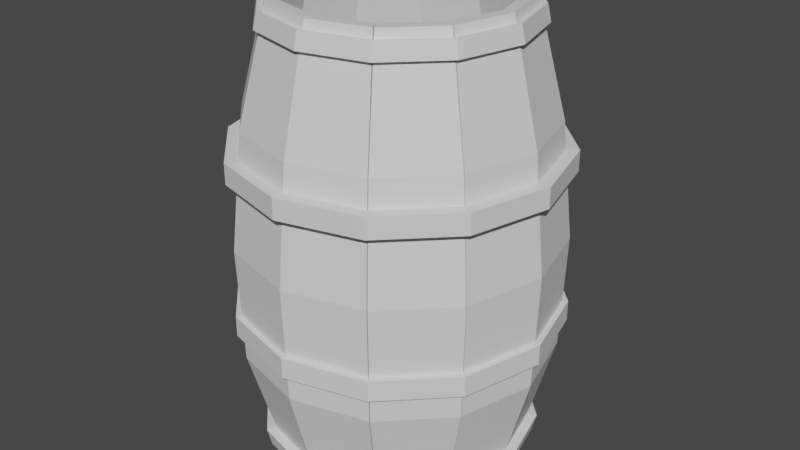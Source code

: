 # Source: Wooden_Barrel_02.blend  (saved by Blender 2.92.15; exported with 4.5.12 LTS)
import bpy
from mathutils import Matrix  # noqa: F401  (used for matrix-valued properties, if any)

bpy.ops.wm.read_factory_settings(use_empty=True)
scene = bpy.context.scene
scene.name = 'Scene'

# ---- collections
col_collection = bpy.data.collections.new('Collection'); scene.collection.children.link(col_collection)

# ---- materials (node trees are filled in below, after node groups)
mat_wooden_barrel = bpy.data.materials.new('Wooden Barrel')
mat_wooden_barrel.use_transparent_shadow = False
mat_wooden_barrel_metal = bpy.data.materials.new('Wooden Barrel Metal')
mat_wooden_barrel_metal.use_transparent_shadow = False

# ---- material node trees
mat_wooden_barrel.use_nodes = True; mat_wooden_barrel.node_tree.nodes.clear()
_N = mat_wooden_barrel.node_tree.nodes; _L = mat_wooden_barrel.node_tree.links
n0 = _N.new('ShaderNodeBsdfPrincipled'); n0.name = 'Principled BSDF'; n0.location = (10, 300)
n0.distribution = 'GGX'
n0.subsurface_method = 'BURLEY'
n0.inputs[3].default_value = 1.45
n0.inputs[27].default_value = (0.0, 0.0, 0.0, 1.0)
n0.inputs[28].default_value = 1.0
n1 = _N.new('ShaderNodeOutputMaterial'); n1.name = 'Material Output'; n1.location = (300, 300)
_L.new(n0.outputs[0], n1.inputs[0])
n1.is_active_output = True
mat_wooden_barrel_metal.use_nodes = True; mat_wooden_barrel_metal.node_tree.nodes.clear()
_N = mat_wooden_barrel_metal.node_tree.nodes; _L = mat_wooden_barrel_metal.node_tree.links
n0 = _N.new('ShaderNodeBsdfPrincipled'); n0.name = 'Principled BSDF'; n0.location = (10, 300)
n0.distribution = 'GGX'
n0.subsurface_method = 'BURLEY'
n0.inputs[3].default_value = 1.45
n0.inputs[27].default_value = (0.0, 0.0, 0.0, 1.0)
n0.inputs[28].default_value = 1.0
n1 = _N.new('ShaderNodeOutputMaterial'); n1.name = 'Material Output'; n1.location = (300, 300)
_L.new(n0.outputs[0], n1.inputs[0])
n1.is_active_output = True

# ---- world
world_world = bpy.data.worlds.new('World'); scene.world = world_world
world_world.use_nodes = True; world_world.node_tree.nodes.clear()
_N = world_world.node_tree.nodes; _L = world_world.node_tree.links
n0 = _N.new('ShaderNodeOutputWorld'); n0.name = 'World Output'; n0.location = (300, 300)
n1 = _N.new('ShaderNodeBackground'); n1.name = 'Background'; n1.location = (10, 300)
n1.inputs[0].default_value = (0.05088, 0.05088, 0.05088, 1.0)
_L.new(n1.outputs[0], n0.inputs[0])
n0.is_active_output = True
world_world.color = (0.05088, 0.05088, 0.05088)
world_world.use_sun_shadow = False
world_world.sun_shadow_jitter_overblur = 0.0

# ---- meshes
me_circle_005 = bpy.data.meshes.new('Circle.005')
me_circle_005.from_pydata([(-0.001729, 0.4104, -0.008597), (-0.2037, 0.3563, -0.008597), (-0.001176, 0.5153, 0.3691), (-0.2566, 0.4468, 0.3691), (-0.001039, 0.4894, 1.132), (-0.2438, 0.4244, 1.132), (-0.001783, 0.3927, 1.508), (-0.1948, 0.341, 1.508), (-0.001181, 0.5294, 0.7514), (-0.2637, 0.4591, 0.7514), (1.118e-08, 0.375, -0.008597), (-0.1875, 0.3248, -0.008597), (1.596e-08, 0.4749, 0.375), (-0.2374, 0.4113, 0.375), (1.49e-08, 0.4493, 1.125), (-0.2246, 0.3891, 1.125), (1.118e-08, 0.357, 1.508), (-0.1785, 0.3092, 1.508), (1.539e-08, 0.4887, 0.75), (-0.2443, 0.4232, 0.75)], [], [(0, 1, 3, 2), (8, 9, 5, 4), (4, 5, 7, 6), (2, 3, 9, 8), (10, 12, 13, 11), (18, 14, 15, 19), (14, 16, 17, 15), (12, 18, 19, 13), (1, 0, 10, 11), (0, 2, 12, 10), (3, 1, 11, 13), (2, 8, 18, 12), (5, 9, 19, 15), (6, 7, 17, 16), (4, 6, 16, 14), (7, 5, 15, 17), (8, 4, 14, 18), (9, 3, 13, 19)])
_uv = me_circle_005.uv_layers.new(name='UVMap')
_uv.uv.foreach_set('vector', [0.7148, 0.1984, 0.7114, 0.2598, 0.5335, 0.2586, 0.5385, 0.1907, 0.37, 0.1876, 0.368, 0.2594, 0.2039, 0.2573, 0.203, 0.1916, 0.203, 0.1916, 0.2039, 0.2573, 0.03227, 0.2545, 0.03106, 0.1983, 0.5385, 0.1907, 0.5335, 0.2586, 0.368, 0.2594, 0.37, 0.1876, 0.7203, 0.3235, 0.5371, 0.3366, 0.5336, 0.2697, 0.7155, 0.2691, 0.3653, 0.3379, 0.1954, 0.33, 0.2034, 0.2679, 0.3678, 0.2701, 0.1954, 0.33, 0.01969, 0.3131, 0.02797, 0.2637, 0.2034, 0.2679, 0.5371, 0.3366, 0.3653, 0.3379, 0.3678, 0.2701, 0.5336, 0.2697, 0.9824, 0.6098, 0.9824, 0.7928, 0.9376, 0.7862, 0.9376, 0.6163, 0.7148, 0.1984, 0.5385, 0.1907, 0.5395, 0.1795, 0.7203, 0.1892, 0.5335, 0.2586, 0.7114, 0.2598, 0.7155, 0.2691, 0.5336, 0.2697, 0.5385, 0.1907, 0.37, 0.1876, 0.3699, 0.1765, 0.5395, 0.1795, 0.2039, 0.2573, 0.368, 0.2594, 0.3678, 0.2701, 0.2034, 0.2679, 0.772, 0.1945, 0.772, 0.0196, 0.8172, 0.02619, 0.8172, 0.1879, 0.203, 0.1916, 0.03106, 0.1983, 0.02611, 0.1891, 0.2019, 0.1808, 0.03227, 0.2545, 0.2039, 0.2573, 0.2034, 0.2679, 0.02797, 0.2637, 0.37, 0.1876, 0.203, 0.1916, 0.2019, 0.1808, 0.3699, 0.1765, 0.368, 0.2594, 0.5335, 0.2586, 0.5336, 0.2697, 0.3678, 0.2701])
me_circle_005.materials.append(mat_wooden_barrel)
me_circle_005.use_remesh_fix_poles = True
me_circle_005.use_remesh_preserve_attributes = False
me_circle_005.use_mirror_vertex_groups = False
me_circle_005.update()
me_circle_013 = bpy.data.meshes.new('Circle.013')
me_circle_013.from_pydata([(0.0, 0.54, 0.0), (-0.27, 0.4676, 0.0), (-0.4676, 0.27, 0.0), (-0.54, -2.165e-08, 0.0), (-0.4676, -0.27, 0.0), (-0.27, -0.4676, 0.0), (-7.48e-08, -0.54, 0.0), (0.27, -0.4676, 0.0), (0.4676, -0.27, 0.0), (0.54, -2.303e-07, 0.0), (0.4676, 0.27, 0.0), (0.27, 0.4676, 0.0), (0.0, 0.54, 0.06861), (-0.27, 0.4676, 0.06861), (-0.4676, 0.27, 0.06861), (-0.54, -2.165e-08, 0.06861), (-0.4676, -0.27, 0.06861), (-0.27, -0.4676, 0.06861), (-7.48e-08, -0.54, 0.06861), (0.27, -0.4676, 0.06861), (0.4676, -0.27, 0.06861), (0.54, -2.303e-07, 0.06861), (0.4676, 0.27, 0.06861), (0.27, 0.4676, 0.06861), (0.0, 0.4954, 0.0), (-0.2477, 0.429, 0.0), (-0.429, 0.2477, 0.0), (-0.4954, -2.165e-08, 0.0), (-0.429, -0.2477, 0.0), (-0.2477, -0.429, 0.0), (-7.48e-08, -0.4954, 0.0), (0.2477, -0.429, 0.0), (0.429, -0.2477, 0.0), (0.4954, -2.303e-07, 0.0), (0.429, 0.2477, 0.0), (0.2477, 0.429, 0.0), (0.0, 0.4954, 0.06861), (-0.2477, 0.429, 0.06861), (-0.429, 0.2477, 0.06861), (-0.4954, -2.165e-08, 0.06861), (-0.429, -0.2477, 0.06861), (-0.2477, -0.429, 0.06861), (-7.48e-08, -0.4954, 0.06861), (0.2477, -0.429, 0.06861), (0.429, -0.2477, 0.06861), (0.4954, -2.303e-07, 0.06861), (0.429, 0.2477, 0.06861), (0.2477, 0.429, 0.06861)], [], [(11, 0, 12, 23), (1, 2, 14, 13), (8, 9, 21, 20), (5, 6, 18, 17), (2, 3, 15, 14), (9, 10, 22, 21), (6, 7, 19, 18), (3, 4, 16, 15), (10, 11, 23, 22), (0, 1, 13, 12), (7, 8, 20, 19), (4, 5, 17, 16), (35, 47, 36, 24), (25, 37, 38, 26), (32, 44, 45, 33), (29, 41, 42, 30), (26, 38, 39, 27), (33, 45, 46, 34), (30, 42, 43, 31), (27, 39, 40, 28), (34, 46, 47, 35), (24, 36, 37, 25), (31, 43, 44, 32), (28, 40, 41, 29), (1, 0, 24, 25), (2, 1, 25, 26), (3, 2, 26, 27), (4, 3, 27, 28), (5, 4, 28, 29), (6, 5, 29, 30), (7, 6, 30, 31), (8, 7, 31, 32), (9, 8, 32, 33), (10, 9, 33, 34), (11, 10, 34, 35), (0, 11, 35, 24), (12, 13, 37, 36), (13, 14, 38, 37), (14, 15, 39, 38), (15, 16, 40, 39), (16, 17, 41, 40), (17, 18, 42, 41), (18, 19, 43, 42), (19, 20, 44, 43), (20, 21, 45, 44), (21, 22, 46, 45), (22, 23, 47, 46), (23, 12, 36, 47)])
_uv = me_circle_013.uv_layers.new(name='UVMap')
_uv.uv.foreach_set('vector', [1.773, 0.4471, 1.773, 0.3804, 1.805, 0.38, 1.804, 0.4466, 1.772, 0.3128, 1.77, 0.2416, 1.806, 0.2417, 1.803, 0.3124, 1.774, 0.6365, 1.774, 0.5737, 1.805, 0.5735, 1.803, 0.6363, 1.769, 0.815, 1.772, 0.7558, 1.8, 0.7559, 1.797, 0.815, 1.759, 0.9894, 1.765, 0.9278, 1.792, 0.9278, 1.79, 0.9902, 1.774, 0.5737, 1.774, 0.5101, 1.804, 0.5096, 1.805, 0.5735, 1.772, 0.7558, 1.772, 0.6959, 1.801, 0.6957, 1.8, 0.7559, 1.765, 0.9278, 1.767, 0.871, 1.794, 0.871, 1.792, 0.9278, 1.774, 0.5101, 1.773, 0.4471, 1.804, 0.4466, 1.804, 0.5096, 1.773, 0.3804, 1.772, 0.3128, 1.803, 0.3124, 1.805, 0.38, 1.772, 0.6959, 1.774, 0.6365, 1.803, 0.6363, 1.801, 0.6957, 1.767, 0.871, 1.769, 0.815, 1.797, 0.815, 1.794, 0.871, 1.754, 0.4471, 1.724, 0.4476, 1.72, 0.3809, 1.751, 0.3805, 1.753, 0.3129, 1.72, 0.3133, 1.715, 0.2459, 1.748, 0.2452, 1.755, 0.6364, 1.727, 0.6366, 1.724, 0.5738, 1.754, 0.5736, 1.752, 0.8147, 1.725, 0.8148, 1.724, 0.7555, 1.752, 0.7556, 1.742, 0.9863, 1.715, 0.9856, 1.72, 0.9269, 1.747, 0.9274, 1.754, 0.5736, 1.724, 0.5738, 1.726, 0.5104, 1.756, 0.5101, 1.752, 0.7556, 1.724, 0.7555, 1.728, 0.6958, 1.756, 0.6958, 1.747, 0.9274, 1.72, 0.9269, 1.725, 0.8706, 1.751, 0.8708, 1.756, 0.5101, 1.726, 0.5104, 1.724, 0.4476, 1.754, 0.4471, 1.751, 0.3805, 1.72, 0.3809, 1.72, 0.3133, 1.753, 0.3129, 1.756, 0.6958, 1.728, 0.6958, 1.727, 0.6366, 1.755, 0.6364, 1.751, 0.8708, 1.725, 0.8706, 1.725, 0.8148, 1.752, 0.8147, 1.772, 0.3128, 1.773, 0.3804, 1.751, 0.3805, 1.753, 0.3129, 1.77, 0.2416, 1.772, 0.3128, 1.753, 0.3129, 1.748, 0.2452, 1.765, 0.9278, 1.759, 0.9894, 1.742, 0.9863, 1.747, 0.9274, 1.767, 0.871, 1.765, 0.9278, 1.747, 0.9274, 1.751, 0.8708, 1.769, 0.815, 1.767, 0.871, 1.751, 0.8708, 1.752, 0.8147, 1.772, 0.7558, 1.769, 0.815, 1.752, 0.8147, 1.752, 0.7556, 1.772, 0.6959, 1.772, 0.7558, 1.752, 0.7556, 1.756, 0.6958, 1.774, 0.6365, 1.772, 0.6959, 1.756, 0.6958, 1.755, 0.6364, 1.774, 0.5737, 1.774, 0.6365, 1.755, 0.6364, 1.754, 0.5736, 1.774, 0.5101, 1.774, 0.5737, 1.754, 0.5736, 1.756, 0.5101, 1.773, 0.4471, 1.774, 0.5101, 1.756, 0.5101, 1.754, 0.4471, 1.773, 0.3804, 1.773, 0.4471, 1.754, 0.4471, 1.751, 0.3805, 1.805, 0.38, 1.803, 0.3124, 1.823, 0.3124, 1.826, 0.38, 1.803, 0.3124, 1.806, 0.2417, 1.826, 0.245, 1.823, 0.3124, 1.79, 0.9902, 1.792, 0.9278, 1.81, 0.928, 1.808, 0.9877, 1.792, 0.9278, 1.794, 0.871, 1.811, 0.8712, 1.81, 0.928, 1.794, 0.871, 1.797, 0.815, 1.813, 0.8154, 1.811, 0.8712, 1.797, 0.815, 1.8, 0.7559, 1.819, 0.7561, 1.813, 0.8154, 1.8, 0.7559, 1.801, 0.6957, 1.819, 0.6958, 1.819, 0.7561, 1.801, 0.6957, 1.803, 0.6363, 1.82, 0.6365, 1.819, 0.6958, 1.803, 0.6363, 1.805, 0.5735, 1.825, 0.5736, 1.82, 0.6365, 1.805, 0.5735, 1.804, 0.5096, 1.824, 0.5096, 1.825, 0.5736, 1.804, 0.5096, 1.804, 0.4466, 1.823, 0.4467, 1.824, 0.5096, 1.804, 0.4466, 1.805, 0.38, 1.826, 0.38, 1.823, 0.4467])
me_circle_013.materials.append(mat_wooden_barrel_metal)
me_circle_013.use_remesh_fix_poles = True
me_circle_013.use_remesh_preserve_attributes = False
me_circle_013.use_mirror_vertex_groups = False
me_circle_013.update()
me_circle_016 = bpy.data.meshes.new('Circle.016')
me_circle_016.from_pydata([(0.0, 0.3886, 0.03886), (-0.1943, 0.3365, 0.03886), (-0.3365, 0.1943, 0.03886), (-0.3886, -1.699e-08, 0.03886), (-0.3365, -0.1943, 0.03886), (-0.1943, -0.3365, 0.03886), (-5.867e-08, -0.3886, 0.03886), (0.1943, -0.3365, 0.03886), (0.3365, -0.1943, 0.03886), (0.3886, -1.807e-07, 0.03886), (0.3365, 0.1943, 0.03886), (0.1943, 0.3365, 0.03886), (-0.1769, 0.09482, 0.03886), (-0.1058, -0.1706, 0.03886), (0.1058, 0.1706, 0.03886), (0.1769, -0.09482, 0.03886), (0.0, 0.3886, 0.0), (-0.1943, 0.3365, 0.0), (-0.3365, 0.1943, 0.0), (-0.3886, -1.699e-08, 0.0), (-0.3365, -0.1943, 0.0), (-0.1943, -0.3365, 0.0), (-5.867e-08, -0.3886, 0.0), (0.1943, -0.3365, 0.0), (0.3365, -0.1943, 0.0), (0.3886, -1.807e-07, 0.0), (0.3365, 0.1943, 0.0), (0.1943, 0.3365, 0.0), (-0.1769, 0.09482, 0.0), (-0.1058, -0.1706, 0.0), (0.1058, 0.1706, 0.0), (0.1769, -0.09482, 0.0)], [], [(3, 12, 1, 2), (12, 14, 0, 1), (14, 10, 11, 0), (4, 13, 12, 3), (13, 15, 14, 12), (15, 9, 10, 14), (5, 6, 13, 4), (6, 7, 15, 13), (7, 8, 9, 15), (19, 18, 17, 28), (28, 17, 16, 30), (30, 16, 27, 26), (20, 19, 28, 29), (29, 28, 30, 31), (31, 30, 26, 25), (21, 20, 29, 22), (22, 29, 31, 23), (23, 31, 25, 24), (1, 0, 16, 17), (2, 1, 17, 18), (3, 2, 18, 19), (4, 3, 19, 20), (5, 4, 20, 21), (6, 5, 21, 22), (7, 6, 22, 23), (8, 7, 23, 24), (9, 8, 24, 25), (10, 9, 25, 26), (11, 10, 26, 27), (0, 11, 27, 16)])
_uv = me_circle_016.uv_layers.new(name='UVMap')
_uv.uv.foreach_set('vector', [1.671, 0.7098, 1.519, 0.5857, 1.586, 0.3915, 1.671, 0.5392, 1.519, 0.5857, 1.304, 0.4616, 1.438, 0.3063, 1.586, 0.3915, 1.304, 0.4616, 1.12, 0.3915, 1.268, 0.3063, 1.438, 0.3063, 1.586, 0.8575, 1.402, 0.7874, 1.519, 0.5857, 1.671, 0.7098, 1.402, 0.7874, 1.187, 0.6633, 1.304, 0.4616, 1.519, 0.5857, 1.187, 0.6633, 1.035, 0.5392, 1.12, 0.3915, 1.304, 0.4616, 1.438, 0.9427, 1.268, 0.9427, 1.402, 0.7874, 1.586, 0.8575, 1.268, 0.9427, 1.12, 0.8575, 1.187, 0.6633, 1.402, 0.7874, 1.12, 0.8575, 1.035, 0.7098, 1.035, 0.5392, 1.187, 0.6633, 1.671, 0.7098, 1.671, 0.5392, 1.586, 0.3915, 1.519, 0.5857, 1.519, 0.5857, 1.586, 0.3915, 1.438, 0.3063, 1.304, 0.4616, 1.304, 0.4616, 1.438, 0.3063, 1.268, 0.3063, 1.12, 0.3915, 1.586, 0.8575, 1.671, 0.7098, 1.519, 0.5857, 1.402, 0.7874, 1.402, 0.7874, 1.519, 0.5857, 1.304, 0.4616, 1.187, 0.6633, 1.187, 0.6633, 1.304, 0.4616, 1.12, 0.3915, 1.035, 0.5392, 1.438, 0.9427, 1.586, 0.8575, 1.402, 0.7874, 1.268, 0.9427, 1.268, 0.9427, 1.402, 0.7874, 1.187, 0.6633, 1.12, 0.8575, 1.12, 0.8575, 1.187, 0.6633, 1.035, 0.5392, 1.035, 0.7098, 1.586, 0.3915, 1.438, 0.3063, 1.438, 0.3063, 1.586, 0.3915, 1.671, 0.5392, 1.586, 0.3915, 1.586, 0.3915, 1.671, 0.5392, 1.671, 0.7098, 1.671, 0.5392, 1.671, 0.5392, 1.671, 0.7098, 1.586, 0.8575, 1.671, 0.7098, 1.671, 0.7098, 1.586, 0.8575, 1.438, 0.9427, 1.586, 0.8575, 1.586, 0.8575, 1.438, 0.9427, 1.268, 0.9427, 1.438, 0.9427, 1.438, 0.9427, 1.268, 0.9427, 1.12, 0.8575, 1.268, 0.9427, 1.268, 0.9427, 1.12, 0.8575, 1.035, 0.7098, 1.12, 0.8575, 1.12, 0.8575, 1.035, 0.7098, 1.035, 0.5392, 1.035, 0.7098, 1.035, 0.7098, 1.035, 0.5392, 1.12, 0.3915, 1.035, 0.5392, 1.035, 0.5392, 1.12, 0.3915, 1.268, 0.3063, 1.12, 0.3915, 1.12, 0.3915, 1.268, 0.3063, 1.438, 0.3063, 1.268, 0.3063, 1.268, 0.3063, 1.438, 0.3063])
me_circle_016.materials.append(mat_wooden_barrel)
me_circle_016.use_remesh_fix_poles = True
me_circle_016.use_remesh_preserve_attributes = False
me_circle_016.use_mirror_vertex_groups = False
me_circle_016.update()
me_circle_017 = bpy.data.meshes.new('Circle.017')
me_circle_017.from_pydata([(0.0, 0.54, 0.0), (-0.27, 0.4676, 0.0), (-0.4676, 0.27, 0.0), (-0.54, -2.165e-08, 0.0), (-0.4676, -0.27, 0.0), (-0.27, -0.4676, 0.0), (-7.48e-08, -0.54, 0.0), (0.27, -0.4676, 0.0), (0.4676, -0.27, 0.0), (0.54, -2.303e-07, 0.0), (0.4676, 0.27, 0.0), (0.27, 0.4676, 0.0), (0.0, 0.54, 0.06861), (-0.27, 0.4676, 0.06861), (-0.4676, 0.27, 0.06861), (-0.54, -2.165e-08, 0.06861), (-0.4676, -0.27, 0.06861), (-0.27, -0.4676, 0.06861), (-7.48e-08, -0.54, 0.06861), (0.27, -0.4676, 0.06861), (0.4676, -0.27, 0.06861), (0.54, -2.303e-07, 0.06861), (0.4676, 0.27, 0.06861), (0.27, 0.4676, 0.06861), (0.0, 0.4954, 0.0), (-0.2477, 0.429, 0.0), (-0.429, 0.2477, 0.0), (-0.4954, -2.165e-08, 0.0), (-0.429, -0.2477, 0.0), (-0.2477, -0.429, 0.0), (-7.48e-08, -0.4954, 0.0), (0.2477, -0.429, 0.0), (0.429, -0.2477, 0.0), (0.4954, -2.303e-07, 0.0), (0.429, 0.2477, 0.0), (0.2477, 0.429, 0.0), (0.0, 0.4954, 0.06861), (-0.2477, 0.429, 0.06861), (-0.429, 0.2477, 0.06861), (-0.4954, -2.165e-08, 0.06861), (-0.429, -0.2477, 0.06861), (-0.2477, -0.429, 0.06861), (-7.48e-08, -0.4954, 0.06861), (0.2477, -0.429, 0.06861), (0.429, -0.2477, 0.06861), (0.4954, -2.303e-07, 0.06861), (0.429, 0.2477, 0.06861), (0.2477, 0.429, 0.06861)], [], [(11, 0, 12, 23), (1, 2, 14, 13), (8, 9, 21, 20), (5, 6, 18, 17), (2, 3, 15, 14), (9, 10, 22, 21), (6, 7, 19, 18), (3, 4, 16, 15), (10, 11, 23, 22), (0, 1, 13, 12), (7, 8, 20, 19), (4, 5, 17, 16), (35, 47, 36, 24), (25, 37, 38, 26), (32, 44, 45, 33), (29, 41, 42, 30), (26, 38, 39, 27), (33, 45, 46, 34), (30, 42, 43, 31), (27, 39, 40, 28), (34, 46, 47, 35), (24, 36, 37, 25), (31, 43, 44, 32), (28, 40, 41, 29), (1, 0, 24, 25), (2, 1, 25, 26), (3, 2, 26, 27), (4, 3, 27, 28), (5, 4, 28, 29), (6, 5, 29, 30), (7, 6, 30, 31), (8, 7, 31, 32), (9, 8, 32, 33), (10, 9, 33, 34), (11, 10, 34, 35), (0, 11, 35, 24), (12, 13, 37, 36), (13, 14, 38, 37), (14, 15, 39, 38), (15, 16, 40, 39), (16, 17, 41, 40), (17, 18, 42, 41), (18, 19, 43, 42), (19, 20, 44, 43), (20, 21, 45, 44), (21, 22, 46, 45), (22, 23, 47, 46), (23, 12, 36, 47)])
_uv = me_circle_017.uv_layers.new(name='UVMap')
_uv.uv.foreach_set('vector', [1.598, 0.1644, 1.671, 0.1596, 1.673, 0.186, 1.6, 0.19, 1.744, 0.1547, 1.821, 0.1484, 1.822, 0.178, 1.746, 0.1806, 1.393, 0.1768, 1.461, 0.1735, 1.463, 0.1984, 1.395, 0.2009, 1.2, 0.1847, 1.264, 0.1828, 1.266, 0.2063, 1.201, 0.2074, 1.011, 0.187, 1.078, 0.1883, 1.079, 0.2104, 1.012, 0.213, 1.461, 0.1735, 1.53, 0.1686, 1.532, 0.1938, 1.463, 0.1984, 1.264, 0.1828, 1.329, 0.1795, 1.331, 0.2033, 1.266, 0.2063, 1.078, 0.1883, 1.139, 0.1861, 1.141, 0.2085, 1.079, 0.2104, 1.53, 0.1686, 1.598, 0.1644, 1.6, 0.19, 1.532, 0.1938, 1.671, 0.1596, 1.744, 0.1547, 1.746, 0.1806, 1.673, 0.186, 1.329, 0.1795, 1.393, 0.1768, 1.395, 0.2009, 1.331, 0.2033, 1.139, 0.1861, 1.2, 0.1847, 1.201, 0.2074, 1.141, 0.2085, 1.597, 0.1485, 1.595, 0.1232, 1.667, 0.1156, 1.669, 0.1417, 1.743, 0.1389, 1.741, 0.1116, 1.813, 0.1033, 1.816, 0.1304, 1.393, 0.1618, 1.391, 0.138, 1.459, 0.1321, 1.461, 0.1566, 1.2, 0.1705, 1.198, 0.1481, 1.262, 0.1438, 1.264, 0.1669, 1.013, 0.1731, 1.013, 0.1509, 1.076, 0.1509, 1.077, 0.1733, 1.461, 0.1566, 1.459, 0.1321, 1.528, 0.1297, 1.529, 0.1545, 1.264, 0.1669, 1.262, 0.1438, 1.327, 0.1428, 1.328, 0.1662, 1.077, 0.1733, 1.076, 0.1509, 1.138, 0.1514, 1.139, 0.1735, 1.529, 0.1545, 1.528, 0.1297, 1.595, 0.1232, 1.597, 0.1485, 1.669, 0.1417, 1.667, 0.1156, 1.741, 0.1116, 1.743, 0.1389, 1.328, 0.1662, 1.327, 0.1428, 1.391, 0.138, 1.393, 0.1618, 1.139, 0.1735, 1.138, 0.1514, 1.198, 0.1481, 1.2, 0.1705, 1.744, 0.1547, 1.671, 0.1596, 1.669, 0.1417, 1.743, 0.1389, 1.821, 0.1484, 1.744, 0.1547, 1.743, 0.1389, 1.816, 0.1304, 1.078, 0.1883, 1.011, 0.187, 1.013, 0.1731, 1.077, 0.1733, 1.139, 0.1861, 1.078, 0.1883, 1.077, 0.1733, 1.139, 0.1735, 1.2, 0.1847, 1.139, 0.1861, 1.139, 0.1735, 1.2, 0.1705, 1.264, 0.1828, 1.2, 0.1847, 1.2, 0.1705, 1.264, 0.1669, 1.329, 0.1795, 1.264, 0.1828, 1.264, 0.1669, 1.328, 0.1662, 1.393, 0.1768, 1.329, 0.1795, 1.328, 0.1662, 1.393, 0.1618, 1.461, 0.1735, 1.393, 0.1768, 1.393, 0.1618, 1.461, 0.1566, 1.53, 0.1686, 1.461, 0.1735, 1.461, 0.1566, 1.529, 0.1545, 1.598, 0.1644, 1.53, 0.1686, 1.529, 0.1545, 1.597, 0.1485, 1.671, 0.1596, 1.598, 0.1644, 1.597, 0.1485, 1.669, 0.1417, 1.673, 0.186, 1.746, 0.1806, 1.747, 0.1971, 1.674, 0.204, 1.746, 0.1806, 1.822, 0.178, 1.82, 0.1951, 1.747, 0.1971, 1.012, 0.213, 1.079, 0.2104, 1.08, 0.2255, 1.015, 0.2279, 1.079, 0.2104, 1.141, 0.2085, 1.141, 0.2228, 1.08, 0.2255, 1.141, 0.2085, 1.201, 0.2074, 1.202, 0.2212, 1.141, 0.2228, 1.201, 0.2074, 1.266, 0.2063, 1.266, 0.2224, 1.202, 0.2212, 1.266, 0.2063, 1.331, 0.2033, 1.332, 0.2185, 1.266, 0.2224, 1.331, 0.2033, 1.395, 0.2009, 1.396, 0.2156, 1.332, 0.2185, 1.395, 0.2009, 1.463, 0.1984, 1.464, 0.2154, 1.396, 0.2156, 1.463, 0.1984, 1.532, 0.1938, 1.533, 0.2099, 1.464, 0.2154, 1.532, 0.1938, 1.6, 0.19, 1.601, 0.2055, 1.533, 0.2099, 1.6, 0.19, 1.673, 0.186, 1.674, 0.204, 1.601, 0.2055])
me_circle_017.materials.append(mat_wooden_barrel_metal)
me_circle_017.use_remesh_fix_poles = True
me_circle_017.use_remesh_preserve_attributes = False
me_circle_017.use_mirror_vertex_groups = False
me_circle_017.update()
me_circle_018 = bpy.data.meshes.new('Circle.018')
me_circle_018.from_pydata([(0.0, 0.4311, 0.007442), (-0.2156, 0.3734, 0.007442), (-0.3734, 0.2156, 0.007442), (-0.4311, -1.732e-08, 0.007442), (-0.3734, -0.2156, 0.007442), (-0.2156, -0.3734, 0.007442), (-5.983e-08, -0.4311, 0.007442), (0.2156, -0.3734, 0.007442), (0.3734, -0.2156, 0.007442), (0.4311, -1.842e-07, 0.007442), (0.3734, 0.2156, 0.007442), (0.2156, 0.3734, 0.007442), (0.0, 0.4194, 0.06233), (-0.2097, 0.3632, 0.06233), (-0.3632, 0.2097, 0.06233), (-0.4194, -1.885e-08, 0.06233), (-0.3632, -0.2097, 0.06233), (-0.2097, -0.3632, 0.06233), (-5.807e-08, -0.4194, 0.06233), (0.2097, -0.3632, 0.06233), (0.3632, -0.2097, 0.06233), (0.4194, -1.808e-07, 0.06233), (0.3632, 0.2097, 0.06233), (0.2097, 0.3632, 0.06233), (0.0, 0.3963, 0.0), (-0.1981, 0.3432, 0.0), (-0.3432, 0.1981, 0.0), (-0.3963, -1.732e-08, 0.0), (-0.3432, -0.1981, 0.0), (-0.1981, -0.3432, 0.0), (-5.983e-08, -0.3963, 0.0), (0.1981, -0.3432, 0.0), (0.3432, -0.1981, 0.0), (0.3963, -1.842e-07, 0.0), (0.3432, 0.1981, 0.0), (0.1981, 0.3432, 0.0), (0.0, 0.3846, 0.05488), (-0.1923, 0.333, 0.05488), (-0.333, 0.1923, 0.05488), (-0.3846, -1.885e-08, 0.05488), (-0.333, -0.1923, 0.05488), (-0.1923, -0.333, 0.05488), (-5.807e-08, -0.3846, 0.05488), (0.1923, -0.333, 0.05488), (0.333, -0.1923, 0.05488), (0.3846, -1.808e-07, 0.05488), (0.333, 0.1923, 0.05488), (0.1923, 0.333, 0.05488)], [], [(11, 0, 12, 23), (1, 2, 14, 13), (8, 9, 21, 20), (5, 6, 18, 17), (2, 3, 15, 14), (9, 10, 22, 21), (6, 7, 19, 18), (3, 4, 16, 15), (10, 11, 23, 22), (0, 1, 13, 12), (7, 8, 20, 19), (4, 5, 17, 16), (35, 47, 36, 24), (25, 37, 38, 26), (32, 44, 45, 33), (29, 41, 42, 30), (26, 38, 39, 27), (33, 45, 46, 34), (30, 42, 43, 31), (27, 39, 40, 28), (34, 46, 47, 35), (24, 36, 37, 25), (31, 43, 44, 32), (28, 40, 41, 29), (1, 0, 24, 25), (2, 1, 25, 26), (3, 2, 26, 27), (4, 3, 27, 28), (5, 4, 28, 29), (6, 5, 29, 30), (7, 6, 30, 31), (8, 7, 31, 32), (9, 8, 32, 33), (10, 9, 33, 34), (11, 10, 34, 35), (0, 11, 35, 24), (12, 13, 37, 36), (13, 14, 38, 37), (14, 15, 39, 38), (15, 16, 40, 39), (16, 17, 41, 40), (17, 18, 42, 41), (18, 19, 43, 42), (19, 20, 44, 43), (20, 21, 45, 44), (21, 22, 46, 45), (22, 23, 47, 46), (23, 12, 36, 47)])
_uv = me_circle_018.uv_layers.new(name='UVMap')
_uv.uv.foreach_set('vector', [1.898, 0.4119, 1.9, 0.3583, 1.924, 0.3586, 1.922, 0.4119, 1.905, 0.3063, 1.908, 0.2531, 1.933, 0.2548, 1.928, 0.3065, 1.889, 0.5821, 1.891, 0.5228, 1.917, 0.5229, 1.916, 0.5819, 1.883, 0.7704, 1.884, 0.7048, 1.913, 0.7048, 1.913, 0.7701, 1.875, 0.9848, 1.879, 0.9062, 1.911, 0.9063, 1.913, 0.9838, 1.891, 0.5228, 1.894, 0.4654, 1.92, 0.4655, 1.917, 0.5229, 1.884, 0.7048, 1.887, 0.6413, 1.915, 0.6412, 1.913, 0.7048, 1.879, 0.9062, 1.882, 0.836, 1.913, 0.8357, 1.911, 0.9063, 1.894, 0.4654, 1.898, 0.4119, 1.922, 0.4119, 1.92, 0.4655, 1.9, 0.3583, 1.905, 0.3063, 1.928, 0.3065, 1.924, 0.3586, 1.887, 0.6413, 1.889, 0.5821, 1.916, 0.5819, 1.915, 0.6412, 1.882, 0.836, 1.883, 0.7704, 1.913, 0.7701, 1.913, 0.8357, 1.96, 0.4123, 1.936, 0.4121, 1.94, 0.3589, 1.964, 0.3591, 1.964, 0.3071, 1.941, 0.3069, 1.946, 0.2574, 1.967, 0.2572, 1.958, 0.582, 1.931, 0.5821, 1.935, 0.5232, 1.961, 0.5232, 1.959, 0.7698, 1.93, 0.7701, 1.933, 0.7049, 1.961, 0.7047, 1.967, 0.9816, 1.932, 0.9806, 1.933, 0.9064, 1.966, 0.906, 1.961, 0.5232, 1.935, 0.5232, 1.935, 0.4658, 1.96, 0.4657, 1.961, 0.7047, 1.933, 0.7049, 1.932, 0.6414, 1.959, 0.6411, 1.966, 0.906, 1.933, 0.9064, 1.932, 0.8358, 1.962, 0.8352, 1.96, 0.4657, 1.935, 0.4658, 1.936, 0.4121, 1.96, 0.4123, 1.964, 0.3591, 1.94, 0.3589, 1.941, 0.3069, 1.964, 0.3071, 1.959, 0.6411, 1.932, 0.6414, 1.931, 0.5821, 1.958, 0.582, 1.962, 0.8352, 1.932, 0.8358, 1.93, 0.7701, 1.959, 0.7698, 1.905, 0.3063, 1.9, 0.3583, 1.884, 0.3579, 1.891, 0.3059, 1.908, 0.2531, 1.905, 0.3063, 1.891, 0.3059, 1.892, 0.2553, 1.879, 0.9062, 1.875, 0.9848, 1.854, 0.981, 1.858, 0.9058, 1.882, 0.836, 1.879, 0.9062, 1.858, 0.9058, 1.864, 0.8357, 1.883, 0.7704, 1.882, 0.836, 1.864, 0.8357, 1.864, 0.7704, 1.884, 0.7048, 1.883, 0.7704, 1.864, 0.7704, 1.864, 0.7046, 1.887, 0.6413, 1.884, 0.7048, 1.864, 0.7046, 1.87, 0.6409, 1.889, 0.5821, 1.887, 0.6413, 1.87, 0.6409, 1.872, 0.5819, 1.891, 0.5228, 1.889, 0.5821, 1.872, 0.5819, 1.873, 0.5224, 1.894, 0.4654, 1.891, 0.5228, 1.873, 0.5224, 1.88, 0.465, 1.898, 0.4119, 1.894, 0.4654, 1.88, 0.465, 1.882, 0.4116, 1.9, 0.3583, 1.898, 0.4119, 1.882, 0.4116, 1.884, 0.3579, 1.924, 0.3586, 1.928, 0.3065, 1.941, 0.3069, 1.94, 0.3589, 1.928, 0.3065, 1.933, 0.2548, 1.946, 0.2574, 1.941, 0.3069, 1.913, 0.9838, 1.911, 0.9063, 1.933, 0.9064, 1.932, 0.9806, 1.911, 0.9063, 1.913, 0.8357, 1.932, 0.8358, 1.933, 0.9064, 1.913, 0.8357, 1.913, 0.7701, 1.93, 0.7701, 1.932, 0.8358, 1.913, 0.7701, 1.913, 0.7048, 1.933, 0.7049, 1.93, 0.7701, 1.913, 0.7048, 1.915, 0.6412, 1.932, 0.6414, 1.933, 0.7049, 1.915, 0.6412, 1.916, 0.5819, 1.931, 0.5821, 1.932, 0.6414, 1.916, 0.5819, 1.917, 0.5229, 1.935, 0.5232, 1.931, 0.5821, 1.917, 0.5229, 1.92, 0.4655, 1.935, 0.4658, 1.935, 0.5232, 1.92, 0.4655, 1.922, 0.4119, 1.936, 0.4121, 1.935, 0.4658, 1.922, 0.4119, 1.924, 0.3586, 1.94, 0.3589, 1.936, 0.4121])
me_circle_018.materials.append(mat_wooden_barrel_metal)
me_circle_018.use_remesh_fix_poles = True
me_circle_018.use_remesh_preserve_attributes = False
me_circle_018.use_mirror_vertex_groups = False
me_circle_018.update()
me_circle_019 = bpy.data.meshes.new('Circle.019')
me_circle_019.from_pydata([(0.0, 0.4521, -0.008704), (-0.2261, 0.3916, -0.008704), (-0.3916, 0.2261, -0.008704), (-0.4521, -1.817e-08, -0.008704), (-0.3916, -0.2261, -0.008704), (-0.2261, -0.3916, -0.008704), (-6.278e-08, -0.4521, -0.008704), (0.2261, -0.3916, -0.008704), (0.3916, -0.2261, -0.008704), (0.4521, -1.933e-07, -0.008704), (0.3916, 0.2261, -0.008704), (0.2261, 0.3916, -0.008704), (0.0, 0.4659, 0.04888), (-0.233, 0.4035, 0.04888), (-0.4035, 0.233, 0.04888), (-0.4659, -1.638e-08, 0.04888), (-0.4035, -0.233, 0.04888), (-0.233, -0.4035, 0.04888), (-6.486e-08, -0.4659, 0.04888), (0.233, -0.4035, 0.04888), (0.4035, -0.233, 0.04888), (0.4659, -1.973e-07, 0.04888), (0.4035, 0.233, 0.04888), (0.233, 0.4035, 0.04888), (0.0, 0.4158, 0.0), (-0.2079, 0.3601, 0.0), (-0.3601, 0.2079, 0.0), (-0.4158, -1.817e-08, 0.0), (-0.3601, -0.2079, 0.0), (-0.2079, -0.3601, 0.0), (-6.278e-08, -0.4158, 0.0), (0.2079, -0.3601, 0.0), (0.3601, -0.2079, 0.0), (0.4158, -1.933e-07, 0.0), (0.3601, 0.2079, 0.0), (0.2079, 0.3601, 0.0), (0.0, 0.4295, 0.05758), (-0.2148, 0.372, 0.05758), (-0.372, 0.2148, 0.05758), (-0.4295, -1.638e-08, 0.05758), (-0.372, -0.2148, 0.05758), (-0.2148, -0.372, 0.05758), (-6.486e-08, -0.4295, 0.05758), (0.2148, -0.372, 0.05758), (0.372, -0.2148, 0.05758), (0.4295, -1.973e-07, 0.05758), (0.372, 0.2148, 0.05758), (0.2148, 0.372, 0.05758)], [], [(11, 0, 12, 23), (1, 2, 14, 13), (8, 9, 21, 20), (5, 6, 18, 17), (2, 3, 15, 14), (9, 10, 22, 21), (6, 7, 19, 18), (3, 4, 16, 15), (10, 11, 23, 22), (0, 1, 13, 12), (7, 8, 20, 19), (4, 5, 17, 16), (35, 47, 36, 24), (25, 37, 38, 26), (32, 44, 45, 33), (29, 41, 42, 30), (26, 38, 39, 27), (33, 45, 46, 34), (30, 42, 43, 31), (27, 39, 40, 28), (34, 46, 47, 35), (24, 36, 37, 25), (31, 43, 44, 32), (28, 40, 41, 29), (1, 0, 24, 25), (2, 1, 25, 26), (3, 2, 26, 27), (4, 3, 27, 28), (5, 4, 28, 29), (6, 5, 29, 30), (7, 6, 30, 31), (8, 7, 31, 32), (9, 8, 32, 33), (10, 9, 33, 34), (11, 10, 34, 35), (0, 11, 35, 24), (12, 13, 37, 36), (13, 14, 38, 37), (14, 15, 39, 38), (15, 16, 40, 39), (16, 17, 41, 40), (17, 18, 42, 41), (18, 19, 43, 42), (19, 20, 44, 43), (20, 21, 45, 44), (21, 22, 46, 45), (22, 23, 47, 46), (23, 12, 36, 47)])
_uv = me_circle_019.uv_layers.new(name='UVMap')
_uv.uv.foreach_set('vector', [1.276, 0.06627, 1.194, 0.06974, 1.193, 0.03884, 1.275, 0.03654, 1.109, 0.07192, 1.016, 0.07583, 1.014, 0.03919, 1.107, 0.04041, 1.503, 0.05832, 1.431, 0.06052, 1.429, 0.0331, 1.502, 0.03199, 1.704, 0.05408, 1.64, 0.05513, 1.639, 0.03085, 1.703, 0.03076, 1.886, 0.05535, 1.825, 0.05295, 1.824, 0.03184, 1.887, 0.03175, 1.431, 0.06052, 1.355, 0.06316, 1.354, 0.03461, 1.429, 0.0331, 1.64, 0.05513, 1.573, 0.05654, 1.572, 0.03125, 1.639, 0.03085, 1.825, 0.05295, 1.766, 0.05335, 1.765, 0.03098, 1.824, 0.03184, 1.355, 0.06316, 1.276, 0.06627, 1.275, 0.03654, 1.354, 0.03461, 1.194, 0.06974, 1.109, 0.07192, 1.107, 0.04041, 1.193, 0.03884, 1.573, 0.05654, 1.503, 0.05832, 1.502, 0.03199, 1.572, 0.03125, 1.766, 0.05335, 1.704, 0.05408, 1.703, 0.03076, 1.765, 0.03098, 1.277, 0.08422, 1.279, 0.1133, 1.197, 0.1189, 1.195, 0.08847, 1.11, 0.09227, 1.112, 0.1252, 1.022, 0.1306, 1.021, 0.09727, 1.504, 0.07422, 1.505, 0.09996, 1.433, 0.1039, 1.431, 0.07707, 1.704, 0.06815, 1.705, 0.09095, 1.641, 0.09352, 1.64, 0.06978, 1.884, 0.06764, 1.885, 0.08773, 1.826, 0.08722, 1.825, 0.06577, 1.431, 0.07707, 1.433, 0.1039, 1.357, 0.1083, 1.356, 0.0804, 1.64, 0.06978, 1.641, 0.09352, 1.575, 0.09652, 1.573, 0.0718, 1.825, 0.06577, 1.826, 0.08722, 1.767, 0.08877, 1.766, 0.06687, 1.356, 0.0804, 1.357, 0.1083, 1.279, 0.1133, 1.277, 0.08422, 1.195, 0.08847, 1.197, 0.1189, 1.112, 0.1252, 1.11, 0.09227, 1.573, 0.0718, 1.575, 0.09652, 1.505, 0.09996, 1.504, 0.07422, 1.766, 0.06687, 1.767, 0.08877, 1.705, 0.09095, 1.704, 0.06815, 1.109, 0.07192, 1.194, 0.06974, 1.195, 0.08847, 1.11, 0.09227, 1.016, 0.07583, 1.109, 0.07192, 1.11, 0.09227, 1.021, 0.09727, 1.825, 0.05295, 1.886, 0.05535, 1.884, 0.06764, 1.825, 0.06577, 1.766, 0.05335, 1.825, 0.05295, 1.825, 0.06577, 1.766, 0.06687, 1.704, 0.05408, 1.766, 0.05335, 1.766, 0.06687, 1.704, 0.06815, 1.64, 0.05513, 1.704, 0.05408, 1.704, 0.06815, 1.64, 0.06978, 1.573, 0.05654, 1.64, 0.05513, 1.64, 0.06978, 1.573, 0.0718, 1.503, 0.05832, 1.573, 0.05654, 1.573, 0.0718, 1.504, 0.07422, 1.431, 0.06052, 1.503, 0.05832, 1.504, 0.07422, 1.431, 0.07707, 1.355, 0.06316, 1.431, 0.06052, 1.431, 0.07707, 1.356, 0.0804, 1.276, 0.06627, 1.355, 0.06316, 1.356, 0.0804, 1.277, 0.08422, 1.194, 0.06974, 1.276, 0.06627, 1.277, 0.08422, 1.195, 0.08847, 1.193, 0.03884, 1.107, 0.04041, 1.107, 0.02134, 1.192, 0.01972, 1.107, 0.04041, 1.014, 0.03919, 1.017, 0.01902, 1.107, 0.02134, 1.887, 0.03175, 1.824, 0.03184, 1.824, 0.01809, 1.884, 0.01694, 1.824, 0.03184, 1.765, 0.03098, 1.765, 0.0171, 1.824, 0.01809, 1.765, 0.03098, 1.703, 0.03076, 1.703, 0.01632, 1.765, 0.0171, 1.703, 0.03076, 1.639, 0.03085, 1.638, 0.01581, 1.703, 0.01632, 1.639, 0.03085, 1.572, 0.03125, 1.571, 0.01559, 1.638, 0.01581, 1.572, 0.03125, 1.502, 0.03199, 1.501, 0.01568, 1.571, 0.01559, 1.502, 0.03199, 1.429, 0.0331, 1.429, 0.01612, 1.501, 0.01568, 1.429, 0.0331, 1.354, 0.03461, 1.353, 0.01692, 1.429, 0.01612, 1.354, 0.03461, 1.275, 0.03654, 1.274, 0.01813, 1.353, 0.01692, 1.275, 0.03654, 1.193, 0.03884, 1.192, 0.01972, 1.274, 0.01813])
me_circle_019.materials.append(mat_wooden_barrel_metal)
me_circle_019.use_remesh_fix_poles = True
me_circle_019.use_remesh_preserve_attributes = False
me_circle_019.use_mirror_vertex_groups = False
me_circle_019.update()
me_circle_020 = bpy.data.meshes.new('Circle.020')
me_circle_020.from_pydata([(0.001729, 0.4104, -0.008597), (0.2037, 0.3563, -0.008597), (0.001176, 0.5153, 0.3691), (0.2566, 0.4468, 0.3691), (0.001039, 0.4894, 1.132), (0.2438, 0.4244, 1.132), (0.001783, 0.3927, 1.508), (0.1948, 0.341, 1.508), (0.2637, 0.4591, 0.7514), (0.001181, 0.5294, 0.7514), (1.118e-08, 0.375, -0.008597), (0.1875, 0.3248, -0.008597), (1.596e-08, 0.4749, 0.375), (0.2374, 0.4113, 0.375), (1.49e-08, 0.4493, 1.125), (0.2246, 0.3891, 1.125), (1.118e-08, 0.357, 1.508), (0.1785, 0.3092, 1.508), (0.2443, 0.4232, 0.75), (1.539e-08, 0.4887, 0.75)], [], [(1, 0, 2, 3), (8, 9, 4, 5), (5, 4, 6, 7), (3, 2, 9, 8), (11, 13, 12, 10), (18, 15, 14, 19), (15, 17, 16, 14), (13, 18, 19, 12), (0, 1, 11, 10), (1, 3, 13, 11), (2, 0, 10, 12), (3, 8, 18, 13), (4, 9, 19, 14), (7, 6, 16, 17), (5, 7, 17, 15), (6, 4, 14, 16), (8, 5, 15, 18), (9, 2, 12, 19)])
_uv = me_circle_020.uv_layers.new(name='UVMap')
_uv.uv.foreach_set('vector', [0.7131, 0.6842, 0.7097, 0.7456, 0.5321, 0.7444, 0.5371, 0.6766, 0.369, 0.6735, 0.3669, 0.7452, 0.2027, 0.7433, 0.2023, 0.6776, 0.2023, 0.6776, 0.2027, 0.7433, 0.03206, 0.7415, 0.02881, 0.6853, 0.5371, 0.6766, 0.5321, 0.7444, 0.3669, 0.7452, 0.369, 0.6735, 0.7186, 0.8091, 0.5357, 0.8222, 0.5322, 0.7554, 0.7137, 0.7549, 0.3642, 0.8235, 0.1949, 0.8157, 0.2023, 0.7539, 0.3667, 0.7558, 0.1949, 0.8157, 0.02039, 0.7997, 0.02794, 0.7506, 0.2023, 0.7539, 0.5357, 0.8222, 0.3642, 0.8235, 0.3667, 0.7558, 0.5322, 0.7554, 0.8478, 0.2214, 0.8478, 0.4043, 0.803, 0.3978, 0.803, 0.2279, 0.7131, 0.6842, 0.5371, 0.6766, 0.5382, 0.6654, 0.7186, 0.675, 0.5321, 0.7444, 0.7097, 0.7456, 0.7137, 0.7549, 0.5322, 0.7554, 0.5371, 0.6766, 0.369, 0.6735, 0.3688, 0.6625, 0.5382, 0.6654, 0.2027, 0.7433, 0.3669, 0.7452, 0.3667, 0.7558, 0.2023, 0.7539, 0.8027, 0.8015, 0.8027, 0.9764, 0.7575, 0.9698, 0.7575, 0.8081, 0.2023, 0.6776, 0.02881, 0.6853, 0.02369, 0.6761, 0.2011, 0.6668, 0.03206, 0.7415, 0.2027, 0.7433, 0.2023, 0.7539, 0.02794, 0.7506, 0.369, 0.6735, 0.2023, 0.6776, 0.2011, 0.6668, 0.3688, 0.6625, 0.3669, 0.7452, 0.5321, 0.7444, 0.5322, 0.7554, 0.3667, 0.7558])
me_circle_020.materials.append(mat_wooden_barrel)
me_circle_020.use_remesh_fix_poles = True
me_circle_020.use_remesh_preserve_attributes = False
me_circle_020.use_mirror_vertex_groups = False
me_circle_020.update()
me_circle_021 = bpy.data.meshes.new('Circle.021')
me_circle_021.from_pydata([(0.3546, 0.2067, -0.008597), (0.2067, 0.3546, -0.008597), (0.4457, 0.2587, 0.3691), (0.2587, 0.4457, 0.3691), (0.4234, 0.2456, 1.132), (0.2456, 0.4234, 1.132), (0.3392, 0.1979, 1.508), (0.1979, 0.3392, 1.508), (0.2657, 0.4579, 0.7521), (0.4579, 0.2657, 0.7521), (0.3248, 0.1875, -0.008597), (0.1875, 0.3248, -0.008597), (0.4113, 0.2374, 0.375), (0.2374, 0.4113, 0.375), (0.3891, 0.2246, 1.125), (0.2246, 0.3891, 1.125), (0.3092, 0.1785, 1.508), (0.1785, 0.3092, 1.508), (0.2443, 0.4232, 0.7508), (0.4232, 0.2443, 0.7508)], [], [(0, 1, 3, 2), (2, 3, 8, 9), (4, 5, 7, 6), (9, 8, 5, 4), (10, 12, 13, 11), (12, 19, 18, 13), (14, 16, 17, 15), (19, 14, 15, 18), (1, 0, 10, 11), (0, 2, 12, 10), (3, 1, 11, 13), (2, 9, 19, 12), (5, 8, 18, 15), (6, 7, 17, 16), (4, 6, 16, 14), (7, 5, 15, 17), (8, 3, 13, 18), (9, 4, 14, 19)])
_uv = me_circle_021.uv_layers.new(name='UVMap')
_uv.uv.foreach_set('vector', [0.7124, 0.8462, 0.709, 0.9075, 0.5314, 0.9063, 0.5364, 0.8385, 0.5364, 0.8385, 0.5314, 0.9063, 0.3658, 0.9071, 0.3679, 0.8354, 0.2016, 0.8396, 0.202, 0.9052, 0.03137, 0.9035, 0.02812, 0.8472, 0.3679, 0.8354, 0.3658, 0.9071, 0.202, 0.9052, 0.2016, 0.8396, 0.7179, 0.971, 0.535, 0.9842, 0.5316, 0.9173, 0.7131, 0.9168, 0.535, 0.9842, 0.3632, 0.9854, 0.3657, 0.9178, 0.5316, 0.9173, 0.1942, 0.9776, 0.01969, 0.9617, 0.02724, 0.9126, 0.2016, 0.9158, 0.3632, 0.9854, 0.1942, 0.9776, 0.2016, 0.9158, 0.3657, 0.9178, 0.8, 0.4181, 0.8, 0.6011, 0.7552, 0.5945, 0.7552, 0.4247, 0.7124, 0.8462, 0.5364, 0.8385, 0.5375, 0.8273, 0.7179, 0.837, 0.5314, 0.9063, 0.709, 0.9075, 0.7131, 0.9168, 0.5316, 0.9173, 0.5364, 0.8385, 0.3679, 0.8354, 0.3678, 0.8244, 0.5375, 0.8273, 0.202, 0.9052, 0.3658, 0.9071, 0.3657, 0.9178, 0.2016, 0.9158, 0.9542, 0.0196, 0.9542, 0.1945, 0.9091, 0.1879, 0.9091, 0.02619, 0.2016, 0.8396, 0.02812, 0.8472, 0.02299, 0.838, 0.2004, 0.8287, 0.03137, 0.9035, 0.202, 0.9052, 0.2016, 0.9158, 0.02724, 0.9126, 0.3658, 0.9071, 0.5314, 0.9063, 0.5316, 0.9173, 0.3657, 0.9178, 0.3679, 0.8354, 0.2016, 0.8396, 0.2004, 0.8287, 0.3678, 0.8244])
me_circle_021.materials.append(mat_wooden_barrel)
me_circle_021.use_remesh_fix_poles = True
me_circle_021.use_remesh_preserve_attributes = False
me_circle_021.use_mirror_vertex_groups = False
me_circle_021.update()
me_circle_022 = bpy.data.meshes.new('Circle.022')
me_circle_022.from_pydata([(0.4104, 0.001729, -0.008597), (0.3563, 0.2037, -0.008597), (0.5153, 0.001176, 0.3691), (0.4468, 0.2566, 0.3691), (0.4894, 0.001038, 1.132), (0.4244, 0.2438, 1.132), (0.3927, 0.001783, 1.508), (0.341, 0.1948, 1.508), (0.5294, 0.001181, 0.7514), (0.4591, 0.2637, 0.7514), (0.375, -2.347e-07, -0.008597), (0.3248, 0.1875, -0.008597), (0.4749, -2.65e-07, 0.375), (0.4113, 0.2374, 0.375), (0.4493, -2.565e-07, 1.125), (0.3891, 0.2246, 1.125), (0.357, -2.235e-07, 1.508), (0.3092, 0.1785, 1.508), (0.4887, -2.705e-07, 0.75), (0.4232, 0.2443, 0.75)], [], [(0, 1, 3, 2), (8, 9, 5, 4), (4, 5, 7, 6), (2, 3, 9, 8), (10, 12, 13, 11), (18, 14, 15, 19), (14, 16, 17, 15), (12, 18, 19, 13), (1, 0, 10, 11), (0, 2, 12, 10), (3, 1, 11, 13), (2, 8, 18, 12), (5, 9, 19, 15), (6, 7, 17, 16), (4, 6, 16, 14), (7, 5, 15, 17), (8, 4, 14, 18), (9, 3, 13, 19)])
_uv = me_circle_022.uv_layers.new(name='UVMap')
_uv.uv.foreach_set('vector', [0.7148, 0.5223, 0.7114, 0.5838, 0.5335, 0.5825, 0.5385, 0.5146, 0.37, 0.5115, 0.368, 0.5833, 0.2039, 0.5813, 0.203, 0.5155, 0.203, 0.5155, 0.2039, 0.5813, 0.03227, 0.5785, 0.03106, 0.5222, 0.5385, 0.5146, 0.5335, 0.5825, 0.368, 0.5833, 0.37, 0.5115, 0.7203, 0.6474, 0.5371, 0.6606, 0.5336, 0.5936, 0.7155, 0.5931, 0.3653, 0.6618, 0.1954, 0.6539, 0.2034, 0.5919, 0.3678, 0.594, 0.1954, 0.6539, 0.01969, 0.637, 0.02797, 0.5876, 0.2034, 0.5919, 0.5371, 0.6606, 0.3653, 0.6618, 0.3678, 0.594, 0.5336, 0.5936, 0.8923, 0.7928, 0.8923, 0.6098, 0.9371, 0.6163, 0.9371, 0.7862, 0.7148, 0.5223, 0.5385, 0.5146, 0.5395, 0.5034, 0.7203, 0.5131, 0.5335, 0.5825, 0.7114, 0.5838, 0.7155, 0.5931, 0.5336, 0.5936, 0.5385, 0.5146, 0.37, 0.5115, 0.3699, 0.5005, 0.5395, 0.5034, 0.2039, 0.5813, 0.368, 0.5833, 0.3678, 0.594, 0.2034, 0.5919, 0.9398, 0.8015, 0.9398, 0.9764, 0.8946, 0.9698, 0.8946, 0.8081, 0.203, 0.5155, 0.03106, 0.5222, 0.02611, 0.513, 0.2019, 0.5047, 0.03227, 0.5785, 0.2039, 0.5813, 0.2034, 0.5919, 0.02797, 0.5876, 0.37, 0.5115, 0.203, 0.5155, 0.2019, 0.5047, 0.3699, 0.5005, 0.368, 0.5833, 0.5335, 0.5825, 0.5336, 0.5936, 0.3678, 0.594])
me_circle_022.materials.append(mat_wooden_barrel)
me_circle_022.use_remesh_fix_poles = True
me_circle_022.use_remesh_preserve_attributes = False
me_circle_022.use_mirror_vertex_groups = False
me_circle_022.update()
me_circle_023 = bpy.data.meshes.new('Circle.023')
me_circle_023.from_pydata([(0.3563, -0.2037, -0.008597), (0.4104, -0.00173, -0.008597), (0.4468, -0.2566, 0.3691), (0.5153, -0.001176, 0.3691), (0.4244, -0.2438, 1.132), (0.4894, -0.001039, 1.132), (0.341, -0.1948, 1.508), (0.3927, -0.001784, 1.508), (0.4591, -0.2637, 0.7514), (0.5294, -0.001181, 0.7514), (0.3248, -0.1875, -0.008597), (0.375, -2.347e-07, -0.008597), (0.4113, -0.2374, 0.375), (0.4749, -2.65e-07, 0.375), (0.3891, -0.2246, 1.125), (0.4493, -2.565e-07, 1.125), (0.3092, -0.1785, 1.508), (0.357, -2.235e-07, 1.508), (0.4232, -0.2443, 0.75), (0.4887, -2.705e-07, 0.75)], [], [(0, 1, 3, 2), (8, 9, 5, 4), (4, 5, 7, 6), (2, 3, 9, 8), (10, 12, 13, 11), (18, 14, 15, 19), (14, 16, 17, 15), (12, 18, 19, 13), (1, 0, 10, 11), (0, 2, 12, 10), (3, 1, 11, 13), (2, 8, 18, 12), (5, 9, 19, 15), (6, 7, 17, 16), (4, 6, 16, 14), (7, 5, 15, 17), (8, 4, 14, 18), (9, 3, 13, 19)])
_uv = me_circle_023.uv_layers.new(name='UVMap')
_uv.uv.foreach_set('vector', [0.7145, 0.522, 0.711, 0.5833, 0.5334, 0.5821, 0.5384, 0.5143, 0.3703, 0.5112, 0.3682, 0.5829, 0.2041, 0.581, 0.2036, 0.5154, 0.2036, 0.5154, 0.2041, 0.581, 0.0334, 0.5793, 0.03015, 0.523, 0.5384, 0.5143, 0.5334, 0.5821, 0.3682, 0.5829, 0.3703, 0.5112, 0.7199, 0.6468, 0.537, 0.66, 0.5336, 0.5931, 0.7151, 0.5926, 0.3656, 0.6612, 0.1963, 0.6534, 0.2036, 0.5916, 0.3681, 0.5936, 0.1963, 0.6534, 0.02172, 0.6375, 0.02927, 0.5883, 0.2036, 0.5916, 0.537, 0.66, 0.3656, 0.6612, 0.3681, 0.5936, 0.5336, 0.5931, 0.7564, 0.7928, 0.7564, 0.6098, 0.8012, 0.6163, 0.8012, 0.7862, 0.7145, 0.522, 0.5384, 0.5143, 0.5395, 0.5031, 0.7199, 0.5128, 0.5334, 0.5821, 0.711, 0.5833, 0.7151, 0.5926, 0.5336, 0.5931, 0.5384, 0.5143, 0.3703, 0.5112, 0.3701, 0.5002, 0.5395, 0.5031, 0.2041, 0.581, 0.3682, 0.5829, 0.3681, 0.5936, 0.2036, 0.5916, 0.8484, 0.8015, 0.8484, 0.9764, 0.8032, 0.9698, 0.8032, 0.8081, 0.2036, 0.5154, 0.03015, 0.523, 0.02502, 0.5138, 0.2025, 0.5045, 0.0334, 0.5793, 0.2041, 0.581, 0.2036, 0.5916, 0.02927, 0.5883, 0.3703, 0.5112, 0.2036, 0.5154, 0.2025, 0.5045, 0.3701, 0.5002, 0.3682, 0.5829, 0.5334, 0.5821, 0.5336, 0.5931, 0.3681, 0.5936])
me_circle_023.materials.append(mat_wooden_barrel)
me_circle_023.use_remesh_fix_poles = True
me_circle_023.use_remesh_preserve_attributes = False
me_circle_023.use_mirror_vertex_groups = False
me_circle_023.update()
me_circle_024 = bpy.data.meshes.new('Circle.024')
me_circle_024.from_pydata([(0.2067, -0.3546, -0.008597), (0.3546, -0.2067, -0.008597), (0.2587, -0.4457, 0.3691), (0.4457, -0.2587, 0.3691), (0.2456, -0.4234, 1.132), (0.4234, -0.2456, 1.132), (0.1979, -0.3392, 1.508), (0.3392, -0.1979, 1.508), (0.2657, -0.4579, 0.7514), (0.4579, -0.2657, 0.7514), (0.1875, -0.3248, -0.008597), (0.3248, -0.1875, -0.008597), (0.2374, -0.4113, 0.375), (0.4113, -0.2374, 0.375), (0.2246, -0.3891, 1.125), (0.3891, -0.2246, 1.125), (0.1785, -0.3092, 1.508), (0.3092, -0.1785, 1.508), (0.2443, -0.4232, 0.75), (0.4232, -0.2443, 0.75)], [], [(0, 1, 3, 2), (8, 9, 5, 4), (4, 5, 7, 6), (2, 3, 9, 8), (10, 12, 13, 11), (18, 14, 15, 19), (14, 16, 17, 15), (12, 18, 19, 13), (1, 0, 10, 11), (0, 2, 12, 10), (3, 1, 11, 13), (2, 8, 18, 12), (5, 9, 19, 15), (6, 7, 17, 16), (4, 6, 16, 14), (7, 5, 15, 17), (8, 4, 14, 18), (9, 3, 13, 19)])
_uv = me_circle_024.uv_layers.new(name='UVMap')
_uv.uv.foreach_set('vector', [0.7145, 0.3603, 0.711, 0.4216, 0.5334, 0.4204, 0.5384, 0.3526, 0.3703, 0.3495, 0.3682, 0.4212, 0.2041, 0.4193, 0.2036, 0.3537, 0.2036, 0.3537, 0.2041, 0.4193, 0.0334, 0.4176, 0.03015, 0.3614, 0.5384, 0.3526, 0.5334, 0.4204, 0.3682, 0.4212, 0.3703, 0.3495, 0.7199, 0.4851, 0.537, 0.4983, 0.5336, 0.4315, 0.7151, 0.4309, 0.3656, 0.4996, 0.1963, 0.4918, 0.2036, 0.4299, 0.3681, 0.4319, 0.1963, 0.4918, 0.02172, 0.4758, 0.02927, 0.4267, 0.2036, 0.4299, 0.537, 0.4983, 0.3656, 0.4996, 0.3681, 0.4319, 0.5336, 0.4315, 0.8936, 0.4043, 0.8936, 0.2214, 0.9384, 0.2279, 0.9384, 0.3978, 0.7145, 0.3603, 0.5384, 0.3526, 0.5395, 0.3415, 0.7199, 0.3511, 0.5334, 0.4204, 0.711, 0.4216, 0.7151, 0.4309, 0.5336, 0.4315, 0.5384, 0.3526, 0.3703, 0.3495, 0.3701, 0.3385, 0.5395, 0.3415, 0.2041, 0.4193, 0.3682, 0.4212, 0.3681, 0.4319, 0.2036, 0.4299, 0.8462, 0.5929, 0.8462, 0.4181, 0.8914, 0.4247, 0.8914, 0.5864, 0.2036, 0.3537, 0.03015, 0.3614, 0.02502, 0.3521, 0.2025, 0.3428, 0.0334, 0.4176, 0.2041, 0.4193, 0.2036, 0.4299, 0.02927, 0.4267, 0.3703, 0.3495, 0.2036, 0.3537, 0.2025, 0.3428, 0.3701, 0.3385, 0.3682, 0.4212, 0.5334, 0.4204, 0.5336, 0.4315, 0.3681, 0.4319])
me_circle_024.materials.append(mat_wooden_barrel)
me_circle_024.use_remesh_fix_poles = True
me_circle_024.use_remesh_preserve_attributes = False
me_circle_024.use_mirror_vertex_groups = False
me_circle_024.update()
me_circle_025 = bpy.data.meshes.new('Circle.025')
me_circle_025.from_pydata([(0.001729, -0.4104, -0.008597), (0.2037, -0.3563, -0.008597), (0.001176, -0.5153, 0.3691), (0.2566, -0.4468, 0.3691), (0.001039, -0.4894, 1.132), (0.2438, -0.4244, 1.132), (0.001783, -0.3927, 1.508), (0.1948, -0.341, 1.508), (0.001181, -0.5294, 0.7514), (0.2637, -0.4591, 0.7514), (-4.47e-08, -0.375, -0.008597), (0.1875, -0.3248, -0.008597), (-5.574e-08, -0.4749, 0.375), (0.2374, -0.4113, 0.375), (-5.294e-08, -0.4493, 1.125), (0.2246, -0.3891, 1.125), (-4.47e-08, -0.357, 1.508), (0.1785, -0.3092, 1.508), (-5.839e-08, -0.4887, 0.75), (0.2443, -0.4232, 0.75)], [], [(0, 1, 3, 2), (8, 9, 5, 4), (4, 5, 7, 6), (2, 3, 9, 8), (10, 12, 13, 11), (18, 14, 15, 19), (14, 16, 17, 15), (12, 18, 19, 13), (1, 0, 10, 11), (0, 2, 12, 10), (3, 1, 11, 13), (2, 8, 18, 12), (5, 9, 19, 15), (6, 7, 17, 16), (4, 6, 16, 14), (7, 5, 15, 17), (8, 4, 14, 18), (9, 3, 13, 19)])
_uv = me_circle_025.uv_layers.new(name='UVMap')
_uv.uv.foreach_set('vector', [0.7148, 0.3603, 0.7114, 0.4218, 0.5335, 0.4206, 0.5385, 0.3527, 0.37, 0.3496, 0.368, 0.4214, 0.2039, 0.4193, 0.203, 0.3536, 0.203, 0.3536, 0.2039, 0.4193, 0.03227, 0.4165, 0.03106, 0.3602, 0.5385, 0.3527, 0.5335, 0.4206, 0.368, 0.4214, 0.37, 0.3496, 0.7203, 0.4854, 0.5371, 0.4986, 0.5336, 0.4316, 0.7155, 0.4311, 0.3653, 0.4999, 0.1954, 0.4919, 0.2034, 0.4299, 0.3678, 0.432, 0.1954, 0.4919, 0.01969, 0.4751, 0.02797, 0.4256, 0.2034, 0.4299, 0.5371, 0.4986, 0.3653, 0.4999, 0.3678, 0.432, 0.5336, 0.4316, 0.8025, 0.2214, 0.8025, 0.4043, 0.7577, 0.3978, 0.7577, 0.2279, 0.7148, 0.3603, 0.5385, 0.3527, 0.5395, 0.3415, 0.7203, 0.3511, 0.5335, 0.4206, 0.7114, 0.4218, 0.7155, 0.4311, 0.5336, 0.4316, 0.5385, 0.3527, 0.37, 0.3496, 0.3699, 0.3385, 0.5395, 0.3415, 0.2039, 0.4193, 0.368, 0.4214, 0.3678, 0.432, 0.2034, 0.4299, 0.8489, 0.9764, 0.8489, 0.8015, 0.8941, 0.8081, 0.8941, 0.9698, 0.203, 0.3536, 0.03106, 0.3602, 0.02611, 0.3511, 0.2019, 0.3427, 0.03227, 0.4165, 0.2039, 0.4193, 0.2034, 0.4299, 0.02797, 0.4256, 0.37, 0.3496, 0.203, 0.3536, 0.2019, 0.3427, 0.3699, 0.3385, 0.368, 0.4214, 0.5335, 0.4206, 0.5336, 0.4316, 0.3678, 0.432])
me_circle_025.materials.append(mat_wooden_barrel)
me_circle_025.use_remesh_fix_poles = True
me_circle_025.use_remesh_preserve_attributes = False
me_circle_025.use_mirror_vertex_groups = False
me_circle_025.update()
me_circle_026 = bpy.data.meshes.new('Circle.026')
me_circle_026.from_pydata([(-0.2037, -0.3563, -0.008597), (-0.001729, -0.4104, -0.008597), (-0.2566, -0.4468, 0.3691), (-0.001176, -0.5153, 0.3691), (-0.2438, -0.4244, 1.132), (-0.001039, -0.4894, 1.132), (-0.1948, -0.341, 1.508), (-0.001783, -0.3927, 1.508), (-0.2637, -0.4591, 0.7514), (-0.001181, -0.5294, 0.7514), (-0.1875, -0.3248, -0.008597), (-4.47e-08, -0.375, -0.008597), (-0.2374, -0.4113, 0.375), (-5.574e-08, -0.4749, 0.375), (-0.2246, -0.3891, 1.125), (-5.294e-08, -0.4493, 1.125), (-0.1785, -0.3092, 1.508), (-4.47e-08, -0.357, 1.508), (-0.2443, -0.4232, 0.75), (-5.839e-08, -0.4887, 0.75)], [], [(0, 1, 3, 2), (8, 9, 5, 4), (4, 5, 7, 6), (2, 3, 9, 8), (10, 12, 13, 11), (18, 14, 15, 19), (14, 16, 17, 15), (12, 18, 19, 13), (1, 0, 10, 11), (0, 2, 12, 10), (3, 1, 11, 13), (2, 8, 18, 12), (5, 9, 19, 15), (6, 7, 17, 16), (4, 6, 16, 14), (7, 5, 15, 17), (8, 4, 14, 18), (9, 3, 13, 19)])
_uv = me_circle_026.uv_layers.new(name='UVMap')
_uv.uv.foreach_set('vector', [0.7145, 0.1983, 0.711, 0.2597, 0.5334, 0.2584, 0.5384, 0.1906, 0.3703, 0.1876, 0.3682, 0.2593, 0.2041, 0.2574, 0.2036, 0.1917, 0.2036, 0.1917, 0.2041, 0.2574, 0.0334, 0.2556, 0.03015, 0.1994, 0.5384, 0.1906, 0.5334, 0.2584, 0.3682, 0.2593, 0.3703, 0.1876, 0.7199, 0.3232, 0.537, 0.3363, 0.5336, 0.2695, 0.7151, 0.2689, 0.3656, 0.3376, 0.1963, 0.3298, 0.2036, 0.268, 0.3681, 0.2699, 0.1963, 0.3298, 0.02172, 0.3138, 0.02927, 0.2647, 0.2036, 0.268, 0.537, 0.3363, 0.3656, 0.3376, 0.3681, 0.2699, 0.5336, 0.2695, 0.9482, 0.5943, 0.9482, 0.4114, 0.993, 0.4179, 0.993, 0.5878, 0.7145, 0.1983, 0.5384, 0.1906, 0.5395, 0.1795, 0.7199, 0.1891, 0.5334, 0.2584, 0.711, 0.2597, 0.7151, 0.2689, 0.5336, 0.2695, 0.5384, 0.1906, 0.3703, 0.1876, 0.3701, 0.1765, 0.5395, 0.1795, 0.2041, 0.2574, 0.3682, 0.2593, 0.3681, 0.2699, 0.2036, 0.268, 0.9854, 0.8015, 0.9854, 0.9764, 0.9403, 0.9698, 0.9403, 0.8081, 0.2036, 0.1917, 0.03015, 0.1994, 0.02502, 0.1902, 0.2025, 0.1809, 0.0334, 0.2556, 0.2041, 0.2574, 0.2036, 0.268, 0.02927, 0.2647, 0.3703, 0.1876, 0.2036, 0.1917, 0.2025, 0.1809, 0.3701, 0.1765, 0.3682, 0.2593, 0.5334, 0.2584, 0.5336, 0.2695, 0.3681, 0.2699])
me_circle_026.materials.append(mat_wooden_barrel)
me_circle_026.use_remesh_fix_poles = True
me_circle_026.use_remesh_preserve_attributes = False
me_circle_026.use_mirror_vertex_groups = False
me_circle_026.update()
me_circle_027 = bpy.data.meshes.new('Circle.027')
me_circle_027.from_pydata([(-0.3546, -0.2067, -0.008597), (-0.2067, -0.3546, -0.008597), (-0.4457, -0.2587, 0.3691), (-0.2587, -0.4457, 0.3691), (-0.4234, -0.2456, 1.132), (-0.2456, -0.4234, 1.132), (-0.3392, -0.1979, 1.508), (-0.1979, -0.3392, 1.508), (-0.4579, -0.2657, 0.7514), (-0.2657, -0.4579, 0.7514), (-0.3248, -0.1875, -0.008597), (-0.1875, -0.3248, -0.008597), (-0.4113, -0.2374, 0.375), (-0.2374, -0.4113, 0.375), (-0.3891, -0.2246, 1.125), (-0.2246, -0.3891, 1.125), (-0.3092, -0.1785, 1.508), (-0.1785, -0.3092, 1.508), (-0.4232, -0.2443, 0.75), (-0.2443, -0.4232, 0.75)], [], [(0, 1, 3, 2), (8, 9, 5, 4), (4, 5, 7, 6), (2, 3, 9, 8), (10, 12, 13, 11), (18, 14, 15, 19), (14, 16, 17, 15), (12, 18, 19, 13), (1, 0, 10, 11), (0, 2, 12, 10), (3, 1, 11, 13), (2, 8, 18, 12), (5, 9, 19, 15), (6, 7, 17, 16), (4, 6, 16, 14), (7, 5, 15, 17), (8, 4, 14, 18), (9, 3, 13, 19)])
_uv = me_circle_027.uv_layers.new(name='UVMap')
_uv.uv.foreach_set('vector', [0.7136, 0.6809, 0.7088, 0.7427, 0.5321, 0.7424, 0.5332, 0.674, 0.3645, 0.6735, 0.3659, 0.7454, 0.2014, 0.7459, 0.1982, 0.6802, 0.1982, 0.6802, 0.2014, 0.7459, 0.03064, 0.7466, 0.02518, 0.6905, 0.5332, 0.674, 0.5321, 0.7424, 0.3659, 0.7454, 0.3645, 0.6735, 0.719, 0.8057, 0.5376, 0.8203, 0.5325, 0.7534, 0.7129, 0.7519, 0.3662, 0.8238, 0.1965, 0.8184, 0.2014, 0.7565, 0.3662, 0.7561, 0.1965, 0.8184, 0.02127, 0.805, 0.02687, 0.7558, 0.2014, 0.7565, 0.5376, 0.8203, 0.3662, 0.8238, 0.3662, 0.7561, 0.5325, 0.7534, 0.8931, 0.2214, 0.8931, 0.4043, 0.8483, 0.3978, 0.8483, 0.2279, 0.7136, 0.6809, 0.5332, 0.674, 0.534, 0.6627, 0.719, 0.6714, 0.5321, 0.7424, 0.7088, 0.7427, 0.7129, 0.7519, 0.5325, 0.7534, 0.5332, 0.674, 0.3645, 0.6735, 0.3639, 0.6625, 0.534, 0.6627, 0.2014, 0.7459, 0.3659, 0.7454, 0.3662, 0.7561, 0.2014, 0.7565, 0.9371, 0.4181, 0.9371, 0.5929, 0.8919, 0.5864, 0.8919, 0.4247, 0.1982, 0.6802, 0.02518, 0.6905, 0.01969, 0.6813, 0.1966, 0.6694, 0.03064, 0.7466, 0.2014, 0.7459, 0.2014, 0.7565, 0.02687, 0.7558, 0.3645, 0.6735, 0.1982, 0.6802, 0.1966, 0.6694, 0.3639, 0.6625, 0.3659, 0.7454, 0.5321, 0.7424, 0.5325, 0.7534, 0.3662, 0.7561])
me_circle_027.materials.append(mat_wooden_barrel)
me_circle_027.use_remesh_fix_poles = True
me_circle_027.use_remesh_preserve_attributes = False
me_circle_027.use_mirror_vertex_groups = False
me_circle_027.update()
me_circle_028 = bpy.data.meshes.new('Circle.028')
me_circle_028.from_pydata([(-0.4104, -0.001729, -0.008597), (-0.3563, -0.2037, -0.008597), (-0.5153, -0.001176, 0.3691), (-0.4468, -0.2566, 0.3691), (-0.4894, -0.001039, 1.132), (-0.4244, -0.2438, 1.132), (-0.3927, -0.001784, 1.508), (-0.341, -0.1948, 1.508), (-0.5294, -0.001181, 0.7514), (-0.4591, -0.2637, 0.7514), (-0.375, -7.823e-08, -0.008597), (-0.3248, -0.1875, -0.008597), (-0.4749, -6.501e-08, 0.375), (-0.4113, -0.2374, 0.375), (-0.4493, -6.723e-08, 1.125), (-0.3891, -0.2246, 1.125), (-0.357, -6.706e-08, 1.508), (-0.3092, -0.1785, 1.508), (-0.4887, -6.463e-08, 0.75), (-0.4232, -0.2443, 0.75)], [], [(0, 1, 3, 2), (8, 9, 5, 4), (4, 5, 7, 6), (2, 3, 9, 8), (10, 12, 13, 11), (18, 14, 15, 19), (14, 16, 17, 15), (12, 18, 19, 13), (1, 0, 10, 11), (0, 2, 12, 10), (3, 1, 11, 13), (2, 8, 18, 12), (5, 9, 19, 15), (6, 7, 17, 16), (4, 6, 16, 14), (7, 5, 15, 17), (8, 4, 14, 18), (9, 3, 13, 19)])
_uv = me_circle_028.uv_layers.new(name='UVMap')
_uv.uv.foreach_set('vector', [0.7148, 0.03641, 0.7114, 0.09786, 0.5335, 0.09663, 0.5385, 0.02871, 0.37, 0.02562, 0.368, 0.09742, 0.2039, 0.09534, 0.203, 0.02963, 0.203, 0.02963, 0.2039, 0.09534, 0.03227, 0.09256, 0.03106, 0.0363, 0.5385, 0.02871, 0.5335, 0.09663, 0.368, 0.09742, 0.37, 0.02562, 0.7203, 0.1615, 0.5371, 0.1747, 0.5336, 0.1077, 0.7155, 0.1072, 0.3653, 0.1759, 0.1954, 0.168, 0.2034, 0.106, 0.3678, 0.1081, 0.1954, 0.168, 0.01969, 0.1511, 0.02797, 0.1017, 0.2034, 0.106, 0.5371, 0.1747, 0.3653, 0.1759, 0.3678, 0.1081, 0.5336, 0.1077, 0.8465, 0.6098, 0.8465, 0.7928, 0.8017, 0.7862, 0.8017, 0.6163, 0.7148, 0.03641, 0.5385, 0.02871, 0.5395, 0.01754, 0.7203, 0.0272, 0.5335, 0.09663, 0.7114, 0.09786, 0.7155, 0.1072, 0.5336, 0.1077, 0.5385, 0.02871, 0.37, 0.02562, 0.3699, 0.01458, 0.5395, 0.01754, 0.2039, 0.09534, 0.368, 0.09742, 0.3678, 0.1081, 0.2034, 0.106, 0.8177, 0.1945, 0.8177, 0.0196, 0.8628, 0.02619, 0.8628, 0.1879, 0.203, 0.02963, 0.03106, 0.0363, 0.02611, 0.02714, 0.2019, 0.0188, 0.03227, 0.09256, 0.2039, 0.09534, 0.2034, 0.106, 0.02797, 0.1017, 0.37, 0.02562, 0.203, 0.02963, 0.2019, 0.0188, 0.3699, 0.01458, 0.368, 0.09742, 0.5335, 0.09663, 0.5336, 0.1077, 0.3678, 0.1081])
me_circle_028.materials.append(mat_wooden_barrel)
me_circle_028.use_remesh_fix_poles = True
me_circle_028.use_remesh_preserve_attributes = False
me_circle_028.use_mirror_vertex_groups = False
me_circle_028.update()
me_circle_029 = bpy.data.meshes.new('Circle.029')
me_circle_029.from_pydata([(-0.3563, 0.2037, -0.008597), (-0.4104, 0.001729, -0.008597), (-0.4468, 0.2566, 0.3691), (-0.5153, 0.001176, 0.3691), (-0.4244, 0.2438, 1.132), (-0.4894, 0.001039, 1.132), (-0.341, 0.1948, 1.508), (-0.3927, 0.001783, 1.508), (-0.4591, 0.2637, 0.7514), (-0.5294, 0.001181, 0.7514), (-0.3248, 0.1875, -0.008597), (-0.375, -7.823e-08, -0.008597), (-0.4113, 0.2374, 0.375), (-0.4749, -6.501e-08, 0.375), (-0.3891, 0.2246, 1.125), (-0.4493, -6.723e-08, 1.125), (-0.3092, 0.1785, 1.508), (-0.357, -6.706e-08, 1.508), (-0.4232, 0.2443, 0.75), (-0.4887, -6.463e-08, 0.75)], [], [(0, 1, 3, 2), (8, 9, 5, 4), (4, 5, 7, 6), (2, 3, 9, 8), (10, 12, 13, 11), (18, 14, 15, 19), (14, 16, 17, 15), (12, 18, 19, 13), (1, 0, 10, 11), (0, 2, 12, 10), (3, 1, 11, 13), (2, 8, 18, 12), (5, 9, 19, 15), (6, 7, 17, 16), (4, 6, 16, 14), (7, 5, 15, 17), (8, 4, 14, 18), (9, 3, 13, 19)])
_uv = me_circle_029.uv_layers.new(name='UVMap')
_uv.uv.foreach_set('vector', [0.7145, 0.03636, 0.711, 0.0977, 0.5334, 0.09647, 0.5384, 0.02868, 0.3703, 0.0256, 0.3682, 0.09729, 0.2041, 0.0954, 0.2036, 0.02976, 0.2036, 0.02976, 0.2041, 0.0954, 0.0334, 0.09366, 0.03015, 0.03743, 0.5384, 0.02868, 0.5334, 0.09647, 0.3682, 0.09729, 0.3703, 0.0256, 0.7199, 0.1612, 0.537, 0.1744, 0.5336, 0.1075, 0.7151, 0.107, 0.3656, 0.1756, 0.1963, 0.1678, 0.2036, 0.106, 0.3681, 0.108, 0.1963, 0.1678, 0.02172, 0.1519, 0.02927, 0.1027, 0.2036, 0.106, 0.537, 0.1744, 0.3656, 0.1756, 0.3681, 0.108, 0.5336, 0.1075, 0.8918, 0.6098, 0.8918, 0.7928, 0.847, 0.7862, 0.847, 0.6163, 0.7145, 0.03636, 0.5384, 0.02868, 0.5395, 0.01753, 0.7199, 0.02717, 0.5334, 0.09647, 0.711, 0.0977, 0.7151, 0.107, 0.5336, 0.1075, 0.5384, 0.02868, 0.3703, 0.0256, 0.3701, 0.01458, 0.5395, 0.01753, 0.2041, 0.0954, 0.3682, 0.09729, 0.3681, 0.108, 0.2036, 0.106, 0.8457, 0.4181, 0.8457, 0.5929, 0.8005, 0.5864, 0.8005, 0.4247, 0.2036, 0.02976, 0.03015, 0.03743, 0.02502, 0.02821, 0.2025, 0.0189, 0.0334, 0.09366, 0.2041, 0.0954, 0.2036, 0.106, 0.02927, 0.1027, 0.3703, 0.0256, 0.2036, 0.02976, 0.2025, 0.0189, 0.3701, 0.01458, 0.3682, 0.09729, 0.5334, 0.09647, 0.5336, 0.1075, 0.3681, 0.108])
me_circle_029.materials.append(mat_wooden_barrel)
me_circle_029.use_remesh_fix_poles = True
me_circle_029.use_remesh_preserve_attributes = False
me_circle_029.use_mirror_vertex_groups = False
me_circle_029.update()
me_circle_030 = bpy.data.meshes.new('Circle.030')
me_circle_030.from_pydata([(-0.2067, 0.3546, -0.008597), (-0.3546, 0.2067, -0.008597), (-0.2587, 0.4457, 0.3691), (-0.4457, 0.2587, 0.3691), (-0.2456, 0.4234, 1.132), (-0.4234, 0.2456, 1.132), (-0.1979, 0.3392, 1.508), (-0.3392, 0.1979, 1.508), (-0.2657, 0.4579, 0.7514), (-0.4579, 0.2657, 0.7514), (-0.1875, 0.3248, -0.008597), (-0.3248, 0.1875, -0.008597), (-0.2374, 0.4113, 0.375), (-0.4113, 0.2374, 0.375), (-0.2246, 0.3891, 1.125), (-0.3891, 0.2246, 1.125), (-0.1785, 0.3092, 1.508), (-0.3092, 0.1785, 1.508), (-0.2443, 0.4232, 0.75), (-0.4232, 0.2443, 0.75)], [], [(0, 1, 3, 2), (8, 9, 5, 4), (4, 5, 7, 6), (2, 3, 9, 8), (10, 12, 13, 11), (18, 14, 15, 19), (14, 16, 17, 15), (12, 18, 19, 13), (1, 0, 10, 11), (0, 2, 12, 10), (3, 1, 11, 13), (2, 8, 18, 12), (5, 9, 19, 15), (6, 7, 17, 16), (4, 6, 16, 14), (7, 5, 15, 17), (8, 4, 14, 18), (9, 3, 13, 19)])
_uv = me_circle_030.uv_layers.new(name='UVMap')
_uv.uv.foreach_set('vector', [0.7131, 0.8459, 0.7097, 0.9072, 0.5321, 0.906, 0.5371, 0.8382, 0.369, 0.8351, 0.3669, 0.9068, 0.2027, 0.9049, 0.2023, 0.8393, 0.2023, 0.8393, 0.2027, 0.9049, 0.03206, 0.9032, 0.02881, 0.847, 0.5371, 0.8382, 0.5321, 0.906, 0.3669, 0.9068, 0.369, 0.8351, 0.7186, 0.9708, 0.5357, 0.9839, 0.5322, 0.9171, 0.7137, 0.9165, 0.3642, 0.9852, 0.1949, 0.9774, 0.2023, 0.9155, 0.3667, 0.9175, 0.1949, 0.9774, 0.02039, 0.9614, 0.02794, 0.9123, 0.2023, 0.9155, 0.5357, 0.9839, 0.3642, 0.9852, 0.3667, 0.9175, 0.5322, 0.9171, 0.9898, 0.218, 0.9898, 0.401, 0.945, 0.3944, 0.945, 0.2246, 0.7131, 0.8459, 0.5371, 0.8382, 0.5382, 0.8271, 0.7186, 0.8367, 0.5321, 0.906, 0.7097, 0.9072, 0.7137, 0.9165, 0.5322, 0.9171, 0.5371, 0.8382, 0.369, 0.8351, 0.3688, 0.8241, 0.5382, 0.8271, 0.2027, 0.9049, 0.3669, 0.9068, 0.3667, 0.9175, 0.2023, 0.9155, 0.8634, 0.1945, 0.8634, 0.0196, 0.9085, 0.02619, 0.9085, 0.1879, 0.2023, 0.8393, 0.02881, 0.847, 0.02369, 0.8377, 0.2011, 0.8284, 0.03206, 0.9032, 0.2027, 0.9049, 0.2023, 0.9155, 0.02794, 0.9123, 0.369, 0.8351, 0.2023, 0.8393, 0.2011, 0.8284, 0.3688, 0.8241, 0.3669, 0.9068, 0.5321, 0.906, 0.5322, 0.9171, 0.3667, 0.9175])
me_circle_030.materials.append(mat_wooden_barrel)
me_circle_030.use_remesh_fix_poles = True
me_circle_030.use_remesh_preserve_attributes = False
me_circle_030.use_mirror_vertex_groups = False
me_circle_030.update()

# ---- objects
ob_circle_005 = bpy.data.objects.new('Circle.005', me_circle_005)
ob_circle = bpy.data.objects.new('Circle', me_circle_013)
ob_circle_003 = bpy.data.objects.new('Circle.003', me_circle_016)
ob_circle_001 = bpy.data.objects.new('Circle.001', me_circle_017)
ob_circle_002 = bpy.data.objects.new('Circle.002', me_circle_018)
ob_circle_004 = bpy.data.objects.new('Circle.004', me_circle_019)
ob_circle_006 = bpy.data.objects.new('Circle.006', me_circle_020)
ob_circle_007 = bpy.data.objects.new('Circle.007', me_circle_021)
ob_circle_008 = bpy.data.objects.new('Circle.008', me_circle_022)
ob_circle_009 = bpy.data.objects.new('Circle.009', me_circle_023)
ob_circle_010 = bpy.data.objects.new('Circle.010', me_circle_024)
ob_circle_011 = bpy.data.objects.new('Circle.011', me_circle_025)
ob_circle_012 = bpy.data.objects.new('Circle.012', me_circle_026)
ob_circle_013 = bpy.data.objects.new('Circle.013', me_circle_027)
ob_circle_014 = bpy.data.objects.new('Circle.014', me_circle_028)
ob_circle_015 = bpy.data.objects.new('Circle.015', me_circle_029)
ob_circle_016 = bpy.data.objects.new('Circle.016', me_circle_030)

# ---- transforms, parenting, visibility, modifiers, constraints
ob_circle_005.location = (0.0, 0.0, 0.0575)
ob_circle_005.lineart.crease_threshold = 0.0
ob_circle.location = (0.0, 0.0, 1.034)
ob_circle.lineart.crease_threshold = 0.0
ob_circle_003.location = (0.0, 0.0, 0.1109)
ob_circle_003.lineart.crease_threshold = 0.0
ob_circle_001.location = (0.0, 0.0, 0.5154)
ob_circle_001.lineart.crease_threshold = 0.0
ob_circle_002.location = (0.0, 0.0, 1.478)
ob_circle_002.lineart.crease_threshold = 0.0
ob_circle_004.location = (0.0, 0.0, 0.08126)
ob_circle_004.lineart.crease_threshold = 0.0
ob_circle_006.location = (0.0, 0.0, 0.0575)
ob_circle_006.lineart.crease_threshold = 0.0
ob_circle_007.location = (0.0, 0.0, 0.0575)
ob_circle_007.lineart.crease_threshold = 0.0
ob_circle_008.location = (0.0, 0.0, 0.0575)
ob_circle_008.lineart.crease_threshold = 0.0
ob_circle_009.location = (0.0, 0.0, 0.0575)
ob_circle_009.lineart.crease_threshold = 0.0
ob_circle_010.location = (0.0, 0.0, 0.0575)
ob_circle_010.lineart.crease_threshold = 0.0
ob_circle_011.location = (0.0, 0.0, 0.0575)
ob_circle_011.lineart.crease_threshold = 0.0
ob_circle_012.location = (0.0, 0.0, 0.0575)
ob_circle_012.lineart.crease_threshold = 0.0
ob_circle_013.location = (0.0, 0.0, 0.0575)
ob_circle_013.lineart.crease_threshold = 0.0
ob_circle_014.location = (0.0, 0.0, 0.0575)
ob_circle_014.lineart.crease_threshold = 0.0
ob_circle_015.location = (0.0, 0.0, 0.0575)
ob_circle_015.lineart.crease_threshold = 0.0
ob_circle_016.location = (0.0, 0.0, 0.0575)
ob_circle_016.lineart.crease_threshold = 0.0

# ---- collection membership
col_collection.objects.link(ob_circle_005)
col_collection.objects.link(ob_circle)
col_collection.objects.link(ob_circle_003)
col_collection.objects.link(ob_circle_001)
col_collection.objects.link(ob_circle_002)
col_collection.objects.link(ob_circle_004)
col_collection.objects.link(ob_circle_006)
col_collection.objects.link(ob_circle_007)
col_collection.objects.link(ob_circle_008)
col_collection.objects.link(ob_circle_009)
col_collection.objects.link(ob_circle_010)
col_collection.objects.link(ob_circle_011)
col_collection.objects.link(ob_circle_012)
col_collection.objects.link(ob_circle_013)
col_collection.objects.link(ob_circle_014)
col_collection.objects.link(ob_circle_015)
col_collection.objects.link(ob_circle_016)

# ---- scene / render settings (as saved in the file)
scene.frame_start = 1; scene.frame_end = 250; scene.frame_set(1)
scene.render.engine = 'BLENDER_EEVEE_NEXT'
scene.cycles.use_denoising = False
scene.cycles.samples = 128
scene.cycles.sampling_pattern = 'TABULATED_SOBOL'
scene.cycles.use_adaptive_sampling = False
scene.cycles.use_light_tree = False
scene.view_settings.view_transform = 'Filmic'
bpy.context.view_layer.update()

# ---- added for rendering (the .blend has no active camera and no usable light): camera, sun
cam_auto = bpy.data.cameras.new('AutoCamera')
cam_auto.lens = 50.0
cam_auto.sensor_width = 36.0
cam_auto.clip_end = 1000.0
ob_auto_camera = bpy.data.objects.new('AutoCamera', cam_auto)
scene.collection.objects.link(ob_auto_camera)
ob_auto_camera.location = (1.9916, -2.38992, 2.40062)
ob_auto_camera.rotation_euler = (1.09748, -7.21219e-08, 0.694738)
scene.camera = ob_auto_camera
light_auto_sun = bpy.data.lights.new('AutoSun', 'SUN')
light_auto_sun.energy = 3.0
light_auto_sun.angle = 0.0523599
ob_auto_sun = bpy.data.objects.new('AutoSun', light_auto_sun)
scene.collection.objects.link(ob_auto_sun)
ob_auto_sun.rotation_euler = (0.872665, 0.174533, 0.523599)
bpy.context.view_layer.update()
